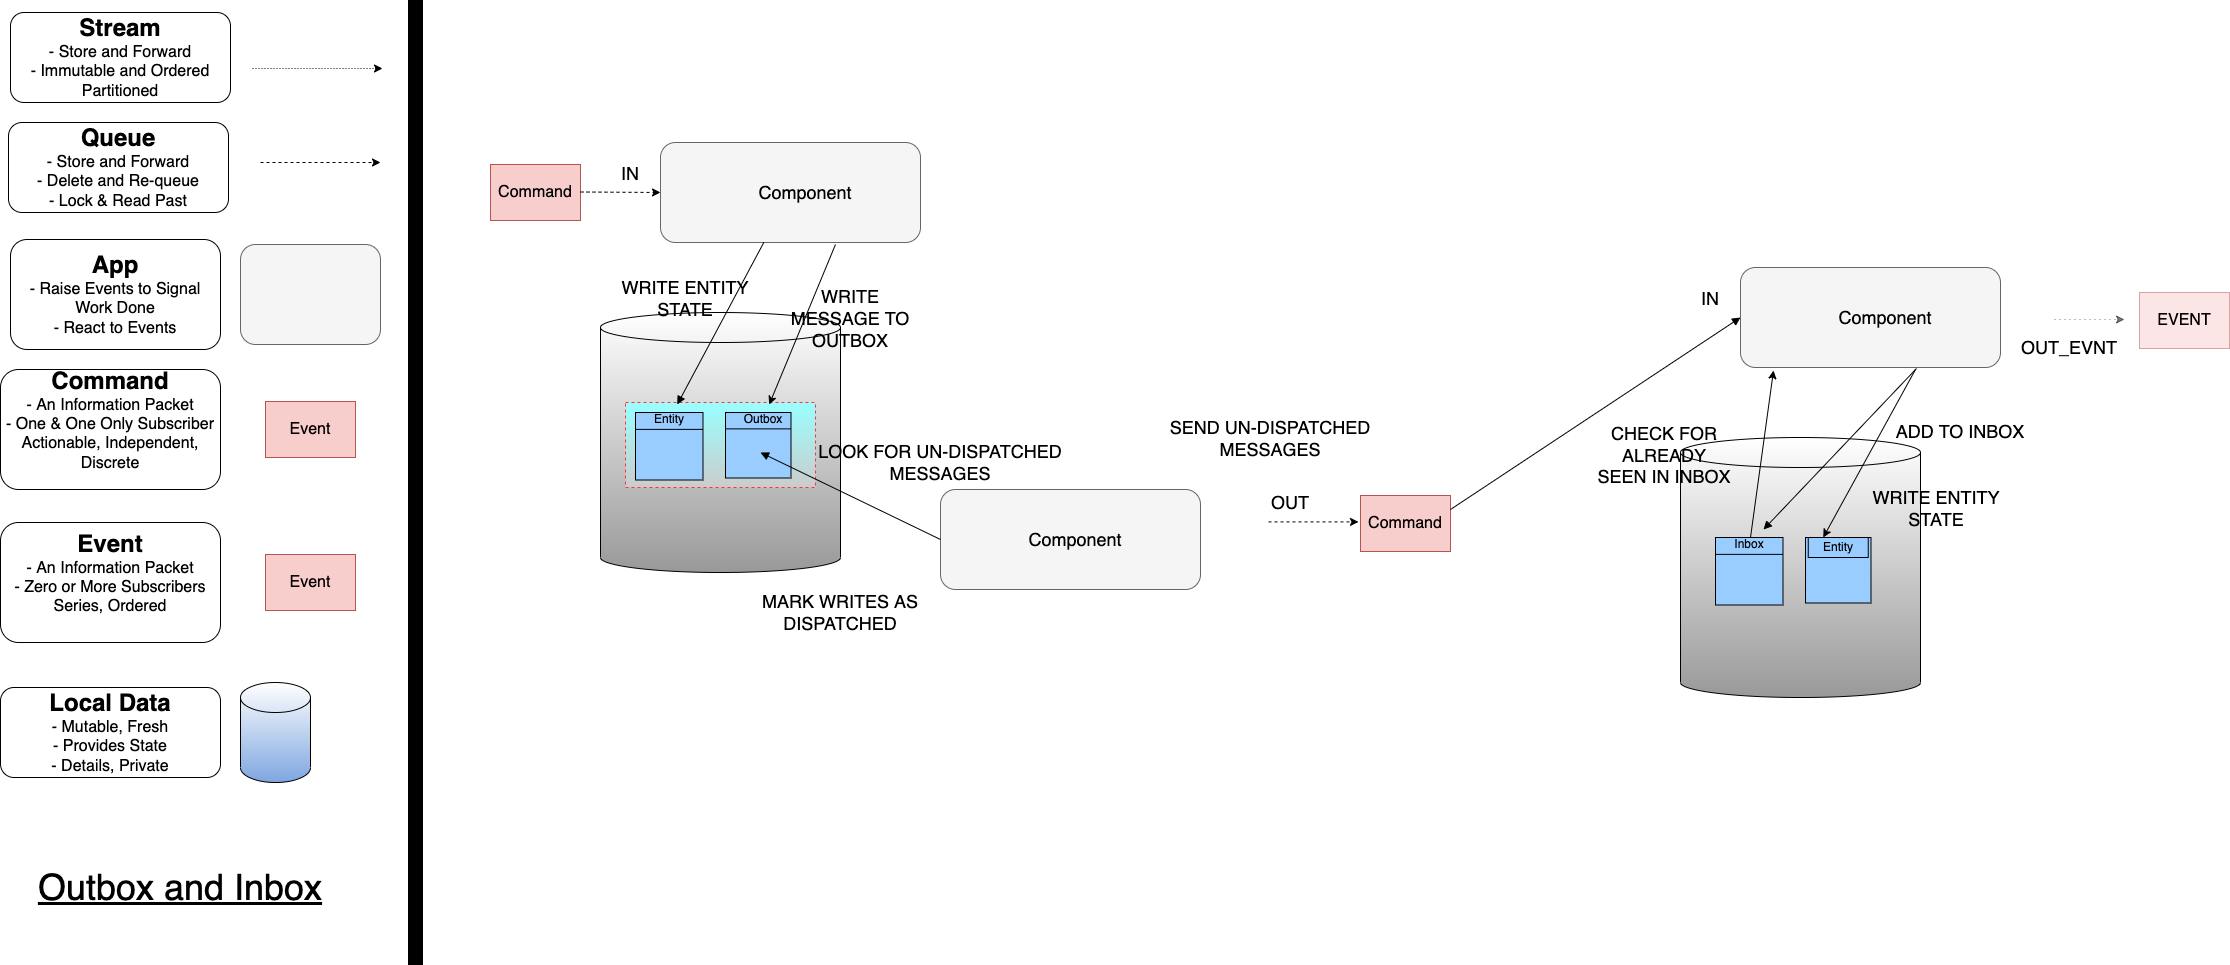

The diagram above was exported from draw.io. Its source (the exported page's mxGraphModel, read from the mxfile embedded in the PNG):
<mxGraphModel dx="2852" dy="1750" grid="1" gridSize="10" guides="1" tooltips="1" connect="1" arrows="1" fold="1" page="1" pageScale="1" pageWidth="1169" pageHeight="827" math="0" shadow="0">
  <root>
    <mxCell id="0" />
    <mxCell id="1" parent="0" />
    <mxCell id="7I5y3hVW5wrM2McRz8lY-1" value="" style="shape=cylinder3;whiteSpace=wrap;html=1;boundedLbl=1;backgroundOutline=1;size=15;gradientColor=#999999;" parent="1" vertex="1">
      <mxGeometry x="620" y="350" width="240" height="260" as="geometry" />
    </mxCell>
    <mxCell id="6UaqGpPZ1TzohKIXtrnp-2" value="&lt;font style=&quot;font-size: 16px&quot;&gt;Command&lt;/font&gt;" style="rounded=0;whiteSpace=wrap;html=1;fillColor=#f8cecc;strokeColor=#b85450;" parent="1" vertex="1">
      <mxGeometry x="510" y="202" width="90" height="56" as="geometry" />
    </mxCell>
    <mxCell id="HbNdEivrcMk2HuLZJGIT-10" value="" style="rounded=0;whiteSpace=wrap;html=1;strokeColor=#FF3333;dashed=1;fillColor=#99FFFF;gradientColor=#CCCCCC;" parent="1" vertex="1">
      <mxGeometry x="645" y="440" width="190" height="85" as="geometry" />
    </mxCell>
    <mxCell id="6UaqGpPZ1TzohKIXtrnp-16" value="&lt;span style=&quot;font-size: 36px;&quot;&gt;&lt;u&gt;Outbox and Inbox&lt;/u&gt;&lt;/span&gt;" style="text;html=1;strokeColor=none;fillColor=none;align=center;verticalAlign=middle;whiteSpace=wrap;rounded=0;" parent="1" vertex="1">
      <mxGeometry x="30" y="890" width="340" height="70" as="geometry" />
    </mxCell>
    <mxCell id="UILpSTosuJdpvX4uOPPg-1" value="" style="rounded=1;whiteSpace=wrap;html=1;fillColor=#f5f5f5;strokeColor=#666666;fontColor=#333333;" parent="1" vertex="1">
      <mxGeometry x="680" y="180" width="260" height="100" as="geometry" />
    </mxCell>
    <mxCell id="UILpSTosuJdpvX4uOPPg-2" value="&lt;font style=&quot;font-size: 18px&quot;&gt;Component&lt;/font&gt;" style="text;html=1;strokeColor=none;fillColor=none;align=center;verticalAlign=middle;whiteSpace=wrap;rounded=0;" parent="1" vertex="1">
      <mxGeometry x="770" y="205" width="110" height="50" as="geometry" />
    </mxCell>
    <mxCell id="UILpSTosuJdpvX4uOPPg-3" value="" style="endArrow=classic;html=1;dashed=1;" parent="1" edge="1">
      <mxGeometry width="50" height="50" relative="1" as="geometry">
        <mxPoint x="600" y="229.5" as="sourcePoint" />
        <mxPoint x="680" y="230" as="targetPoint" />
      </mxGeometry>
    </mxCell>
    <mxCell id="UILpSTosuJdpvX4uOPPg-4" value="&lt;font style=&quot;font-size: 18px&quot;&gt;IN&lt;/font&gt;" style="text;html=1;strokeColor=none;fillColor=none;align=center;verticalAlign=middle;whiteSpace=wrap;rounded=0;" parent="1" vertex="1">
      <mxGeometry x="620" y="201" width="60" height="20" as="geometry" />
    </mxCell>
    <mxCell id="7I5y3hVW5wrM2McRz8lY-4" value="" style="endArrow=none;html=1;rounded=0;endFill=0;startArrow=block;startFill=1;" parent="1" source="HbNdEivrcMk2HuLZJGIT-3" target="UILpSTosuJdpvX4uOPPg-1" edge="1">
      <mxGeometry width="50" height="50" relative="1" as="geometry">
        <mxPoint x="460" y="130" as="sourcePoint" />
        <mxPoint x="510" y="80" as="targetPoint" />
      </mxGeometry>
    </mxCell>
    <mxCell id="7I5y3hVW5wrM2McRz8lY-5" value="" style="endArrow=classic;html=1;dashed=1;" parent="1" edge="1">
      <mxGeometry width="50" height="50" relative="1" as="geometry">
        <mxPoint x="1288" y="559.4100000000001" as="sourcePoint" />
        <mxPoint x="1378" y="559.4100000000001" as="targetPoint" />
      </mxGeometry>
    </mxCell>
    <mxCell id="7I5y3hVW5wrM2McRz8lY-6" value="&lt;font style=&quot;font-size: 18px&quot;&gt;OUT&lt;/font&gt;" style="text;html=1;strokeColor=none;fillColor=none;align=center;verticalAlign=middle;whiteSpace=wrap;rounded=0;" parent="1" vertex="1">
      <mxGeometry x="1280" y="530" width="60" height="20" as="geometry" />
    </mxCell>
    <mxCell id="7I5y3hVW5wrM2McRz8lY-7" value="&lt;font style=&quot;font-size: 16px&quot;&gt;Command&lt;/font&gt;" style="rounded=0;whiteSpace=wrap;html=1;fillColor=#f8cecc;strokeColor=#b85450;" parent="1" vertex="1">
      <mxGeometry x="1380" y="533" width="90" height="56" as="geometry" />
    </mxCell>
    <mxCell id="7I5y3hVW5wrM2McRz8lY-8" value="&lt;font style=&quot;font-size: 18px&quot;&gt;WRITE ENTITY STATE&lt;/font&gt;" style="text;html=1;strokeColor=none;fillColor=none;align=center;verticalAlign=middle;whiteSpace=wrap;rounded=0;" parent="1" vertex="1">
      <mxGeometry x="640" y="322" width="130" height="28" as="geometry" />
    </mxCell>
    <UserObject label="" tooltip="Inertia.&#10;Likely to face a resistance to change." id="5hrJnP4Z-6MPHhdoG43W-8">
      <mxCell style="rounded=0;whiteSpace=wrap;html=1;strokeColor=#000000;strokeWidth=5;fillColor=#000000;fontSize=14;" parent="1" vertex="1">
        <mxGeometry x="430" y="40" width="10" height="960" as="geometry" />
      </mxCell>
    </UserObject>
    <mxCell id="9AZ__q4x3iSLk9VEfLXG-1" value="&lt;font style=&quot;&quot;&gt;&lt;font style=&quot;font-size: 24px;&quot;&gt;&lt;b&gt;Stream&lt;/b&gt;&lt;/font&gt;&lt;br&gt;&lt;span style=&quot;font-size: 16px;&quot;&gt;- Store and Forward&lt;/span&gt;&lt;br&gt;&lt;span style=&quot;font-size: 16px;&quot;&gt;- Immutable and Ordered&lt;br&gt;Partitioned&lt;br&gt;&lt;/span&gt;&lt;/font&gt;" style="rounded=1;whiteSpace=wrap;html=1;" parent="1" vertex="1">
      <mxGeometry x="30" y="50" width="220" height="90" as="geometry" />
    </mxCell>
    <mxCell id="9AZ__q4x3iSLk9VEfLXG-2" value="" style="endArrow=classic;html=1;dashed=1;dashPattern=1 2;" parent="1" edge="1">
      <mxGeometry width="50" height="50" relative="1" as="geometry">
        <mxPoint x="272" y="106" as="sourcePoint" />
        <mxPoint x="402" y="106" as="targetPoint" />
      </mxGeometry>
    </mxCell>
    <mxCell id="9AZ__q4x3iSLk9VEfLXG-3" value="&lt;font style=&quot;&quot;&gt;&lt;span style=&quot;font-size: 24px;&quot;&gt;&lt;b&gt;App&lt;br&gt;&lt;/b&gt;&lt;/span&gt;&lt;span style=&quot;font-size: 16px;&quot;&gt;- &lt;/span&gt;&lt;span style=&quot;font-size: 16px;&quot;&gt;Raise Events to Signal Work Done&lt;br&gt;- React to Events&lt;br&gt;&lt;/span&gt;&lt;/font&gt;" style="rounded=1;whiteSpace=wrap;html=1;" parent="1" vertex="1">
      <mxGeometry x="30" y="277" width="210" height="110" as="geometry" />
    </mxCell>
    <mxCell id="9AZ__q4x3iSLk9VEfLXG-4" value="" style="rounded=1;whiteSpace=wrap;html=1;fillColor=#f5f5f5;strokeColor=#666666;fontColor=#333333;" parent="1" vertex="1">
      <mxGeometry x="260" y="282" width="140" height="100" as="geometry" />
    </mxCell>
    <mxCell id="9AZ__q4x3iSLk9VEfLXG-5" value="&lt;font style=&quot;font-size: 16px&quot;&gt;Event&lt;/font&gt;" style="rounded=0;whiteSpace=wrap;html=1;fillColor=#f8cecc;strokeColor=#b85450;" parent="1" vertex="1">
      <mxGeometry x="285" y="439" width="90" height="56" as="geometry" />
    </mxCell>
    <mxCell id="9AZ__q4x3iSLk9VEfLXG-6" value="&lt;font style=&quot;&quot;&gt;&lt;span style=&quot;font-size: 24px;&quot;&gt;&lt;b&gt;Command&lt;br&gt;&lt;/b&gt;&lt;/span&gt;&lt;span style=&quot;font-size: 16px;&quot;&gt;- An Information Packet&lt;br&gt;&lt;/span&gt;&lt;span style=&quot;font-size: 16px;&quot;&gt;- One &amp;amp; One Only Subscriber&lt;br&gt;Actionable, Independent, Discrete&lt;br&gt;&lt;br&gt;&lt;/span&gt;&lt;/font&gt;" style="rounded=1;whiteSpace=wrap;html=1;" parent="1" vertex="1">
      <mxGeometry x="20" y="407" width="220" height="120" as="geometry" />
    </mxCell>
    <mxCell id="9AZ__q4x3iSLk9VEfLXG-7" value="" style="shape=cylinder3;whiteSpace=wrap;html=1;boundedLbl=1;backgroundOutline=1;size=15;gradientColor=#7EA6E0;" parent="1" vertex="1">
      <mxGeometry x="260" y="720" width="70" height="100" as="geometry" />
    </mxCell>
    <mxCell id="9AZ__q4x3iSLk9VEfLXG-8" value="&lt;font style=&quot;&quot;&gt;&lt;font style=&quot;font-size: 24px;&quot;&gt;&lt;b&gt;Local Data&lt;/b&gt;&lt;/font&gt;&lt;br&gt;&lt;span style=&quot;font-size: 16px;&quot;&gt;- Mutable, Fresh&lt;br&gt;&lt;/span&gt;&lt;span style=&quot;font-size: 16px;&quot;&gt;- Provides State&lt;br&gt;- Details, Private&lt;br&gt;&lt;/span&gt;&lt;/font&gt;" style="rounded=1;whiteSpace=wrap;html=1;" parent="1" vertex="1">
      <mxGeometry x="20" y="725" width="220" height="90" as="geometry" />
    </mxCell>
    <mxCell id="9AZ__q4x3iSLk9VEfLXG-9" value="&lt;font style=&quot;&quot;&gt;&lt;font style=&quot;font-size: 24px;&quot;&gt;&lt;b&gt;Queue&lt;/b&gt;&lt;/font&gt;&lt;br&gt;&lt;span style=&quot;font-size: 16px;&quot;&gt;- Store and Forward&lt;/span&gt;&lt;br&gt;&lt;span style=&quot;font-size: 16px;&quot;&gt;- Delete and Re-queue&lt;br&gt;- Lock &amp;amp; Read Past&lt;br&gt;&lt;/span&gt;&lt;/font&gt;" style="rounded=1;whiteSpace=wrap;html=1;" parent="1" vertex="1">
      <mxGeometry x="28" y="160" width="220" height="90" as="geometry" />
    </mxCell>
    <mxCell id="9AZ__q4x3iSLk9VEfLXG-11" value="&lt;font style=&quot;font-size: 16px&quot;&gt;Event&lt;/font&gt;" style="rounded=0;whiteSpace=wrap;html=1;fillColor=#f8cecc;strokeColor=#b85450;" parent="1" vertex="1">
      <mxGeometry x="285" y="592" width="90" height="56" as="geometry" />
    </mxCell>
    <mxCell id="9AZ__q4x3iSLk9VEfLXG-12" value="&lt;font style=&quot;&quot;&gt;&lt;span style=&quot;font-size: 24px;&quot;&gt;&lt;b&gt;Event&lt;br&gt;&lt;/b&gt;&lt;/span&gt;&lt;span style=&quot;font-size: 16px;&quot;&gt;- An Information Packet&lt;br&gt;&lt;/span&gt;&lt;span style=&quot;font-size: 16px;&quot;&gt;- Zero or More Subscribers&lt;br&gt;Series, Ordered&lt;br&gt;&lt;br&gt;&lt;/span&gt;&lt;/font&gt;" style="rounded=1;whiteSpace=wrap;html=1;" parent="1" vertex="1">
      <mxGeometry x="20" y="560" width="220" height="120" as="geometry" />
    </mxCell>
    <mxCell id="x_u-LXFQVxiJSXTFGkPx-1" value="" style="endArrow=classic;html=1;dashed=1;" parent="1" edge="1">
      <mxGeometry width="50" height="50" relative="1" as="geometry">
        <mxPoint x="280" y="200" as="sourcePoint" />
        <mxPoint x="400" y="200" as="targetPoint" />
      </mxGeometry>
    </mxCell>
    <mxCell id="lPSDDgp838rW2fuu3CZK-4" value="&lt;font style=&quot;font-size: 18px&quot;&gt;WRITE MESSAGE TO OUTBOX&lt;br&gt;&lt;br&gt;&lt;/font&gt;" style="text;html=1;strokeColor=none;fillColor=none;align=center;verticalAlign=middle;whiteSpace=wrap;rounded=0;" parent="1" vertex="1">
      <mxGeometry x="800" y="327" width="140" height="80" as="geometry" />
    </mxCell>
    <mxCell id="HbNdEivrcMk2HuLZJGIT-1" value="" style="whiteSpace=wrap;html=1;aspect=fixed;fillColor=#99CCFF;" parent="1" vertex="1">
      <mxGeometry x="655" y="450" width="67.5" height="67.5" as="geometry" />
    </mxCell>
    <mxCell id="HbNdEivrcMk2HuLZJGIT-2" value="" style="endArrow=none;html=1;rounded=0;exitX=0;exitY=0.25;exitDx=0;exitDy=0;entryX=1;entryY=0.25;entryDx=0;entryDy=0;" parent="1" source="HbNdEivrcMk2HuLZJGIT-1" target="HbNdEivrcMk2HuLZJGIT-1" edge="1">
      <mxGeometry width="50" height="50" relative="1" as="geometry">
        <mxPoint x="972.5" y="643" as="sourcePoint" />
        <mxPoint x="1022.5" y="593" as="targetPoint" />
      </mxGeometry>
    </mxCell>
    <mxCell id="HbNdEivrcMk2HuLZJGIT-3" value="&lt;font style=&quot;font-size: 12px;&quot;&gt;Entity&lt;/font&gt;" style="text;html=1;strokeColor=none;fillColor=none;align=center;verticalAlign=middle;whiteSpace=wrap;rounded=0;" parent="1" vertex="1">
      <mxGeometry x="658.75" y="442" width="60" height="30" as="geometry" />
    </mxCell>
    <mxCell id="HbNdEivrcMk2HuLZJGIT-4" value="" style="whiteSpace=wrap;html=1;aspect=fixed;fillColor=#99CCFF;" parent="1" vertex="1">
      <mxGeometry x="745" y="450" width="65.5" height="65.5" as="geometry" />
    </mxCell>
    <mxCell id="HbNdEivrcMk2HuLZJGIT-5" value="" style="endArrow=none;html=1;rounded=0;exitX=0;exitY=0.25;exitDx=0;exitDy=0;entryX=1;entryY=0.25;entryDx=0;entryDy=0;" parent="1" source="HbNdEivrcMk2HuLZJGIT-4" target="HbNdEivrcMk2HuLZJGIT-4" edge="1">
      <mxGeometry width="50" height="50" relative="1" as="geometry">
        <mxPoint x="1057.5" y="643" as="sourcePoint" />
        <mxPoint x="1107.5" y="593" as="targetPoint" />
      </mxGeometry>
    </mxCell>
    <mxCell id="HbNdEivrcMk2HuLZJGIT-6" value="&lt;font style=&quot;font-size: 12px;&quot;&gt;Outbox&lt;/font&gt;" style="text;html=1;strokeColor=none;fillColor=none;align=center;verticalAlign=middle;whiteSpace=wrap;rounded=0;" parent="1" vertex="1">
      <mxGeometry x="752.5" y="442" width="60" height="30" as="geometry" />
    </mxCell>
    <mxCell id="HbNdEivrcMk2HuLZJGIT-13" value="" style="rounded=1;whiteSpace=wrap;html=1;fillColor=#f5f5f5;strokeColor=#666666;fontColor=#333333;" parent="1" vertex="1">
      <mxGeometry x="960" y="527" width="260" height="100" as="geometry" />
    </mxCell>
    <mxCell id="HbNdEivrcMk2HuLZJGIT-14" value="&lt;font style=&quot;font-size: 18px&quot;&gt;Component&lt;/font&gt;" style="text;html=1;strokeColor=none;fillColor=none;align=center;verticalAlign=middle;whiteSpace=wrap;rounded=0;" parent="1" vertex="1">
      <mxGeometry x="1040" y="552" width="110" height="50" as="geometry" />
    </mxCell>
    <mxCell id="HbNdEivrcMk2HuLZJGIT-15" value="" style="endArrow=none;html=1;rounded=0;endFill=0;startArrow=block;startFill=1;entryX=0;entryY=0.5;entryDx=0;entryDy=0;" parent="1" target="HbNdEivrcMk2HuLZJGIT-13" edge="1">
      <mxGeometry width="50" height="50" relative="1" as="geometry">
        <mxPoint x="780" y="490" as="sourcePoint" />
        <mxPoint x="793.29295154185" y="290" as="targetPoint" />
      </mxGeometry>
    </mxCell>
    <mxCell id="HbNdEivrcMk2HuLZJGIT-16" value="" style="endArrow=classic;html=1;rounded=0;fontSize=12;exitX=0.673;exitY=1.02;exitDx=0;exitDy=0;exitPerimeter=0;" parent="1" source="UILpSTosuJdpvX4uOPPg-1" target="HbNdEivrcMk2HuLZJGIT-6" edge="1">
      <mxGeometry width="50" height="50" relative="1" as="geometry">
        <mxPoint x="800" y="510" as="sourcePoint" />
        <mxPoint x="850" y="460" as="targetPoint" />
      </mxGeometry>
    </mxCell>
    <mxCell id="HbNdEivrcMk2HuLZJGIT-17" value="&lt;font style=&quot;font-size: 18px&quot;&gt;LOOK FOR UN-DISPATCHED MESSAGES&lt;br&gt;&lt;/font&gt;" style="text;html=1;strokeColor=none;fillColor=none;align=center;verticalAlign=middle;whiteSpace=wrap;rounded=0;" parent="1" vertex="1">
      <mxGeometry x="830" y="460" width="260" height="80" as="geometry" />
    </mxCell>
    <mxCell id="HbNdEivrcMk2HuLZJGIT-24" value="&lt;font style=&quot;font-size: 18px&quot;&gt;SEND UN-DISPATCHED MESSAGES&lt;br&gt;&lt;/font&gt;" style="text;html=1;strokeColor=none;fillColor=none;align=center;verticalAlign=middle;whiteSpace=wrap;rounded=0;" parent="1" vertex="1">
      <mxGeometry x="1160" y="435.5" width="260" height="80" as="geometry" />
    </mxCell>
    <mxCell id="sdthdR0geuH6Tl3lb4MF-3" value="" style="endArrow=none;html=1;rounded=0;endFill=0;startArrow=block;startFill=1;entryX=1;entryY=0.25;entryDx=0;entryDy=0;exitX=0;exitY=0.5;exitDx=0;exitDy=0;" parent="1" source="TFdTvUTUkO_2Vn6dljmn-2" target="7I5y3hVW5wrM2McRz8lY-7" edge="1">
      <mxGeometry width="50" height="50" relative="1" as="geometry">
        <mxPoint x="1120" y="630" as="sourcePoint" />
        <mxPoint x="1570" y="580.9344262295081" as="targetPoint" />
      </mxGeometry>
    </mxCell>
    <mxCell id="sdthdR0geuH6Tl3lb4MF-5" value="&lt;font style=&quot;font-size: 18px&quot;&gt;MARK WRITES AS DISPATCHED&lt;br&gt;&lt;/font&gt;" style="text;html=1;strokeColor=none;fillColor=none;align=center;verticalAlign=middle;whiteSpace=wrap;rounded=0;" parent="1" vertex="1">
      <mxGeometry x="730" y="610" width="260" height="80" as="geometry" />
    </mxCell>
    <mxCell id="TFdTvUTUkO_2Vn6dljmn-1" value="" style="shape=cylinder3;whiteSpace=wrap;html=1;boundedLbl=1;backgroundOutline=1;size=15;gradientColor=#999999;" vertex="1" parent="1">
      <mxGeometry x="1700" y="475" width="240" height="260" as="geometry" />
    </mxCell>
    <mxCell id="TFdTvUTUkO_2Vn6dljmn-2" value="" style="rounded=1;whiteSpace=wrap;html=1;fillColor=#f5f5f5;strokeColor=#666666;fontColor=#333333;" vertex="1" parent="1">
      <mxGeometry x="1760" y="305" width="260" height="100" as="geometry" />
    </mxCell>
    <mxCell id="TFdTvUTUkO_2Vn6dljmn-3" value="&lt;font style=&quot;font-size: 18px&quot;&gt;Component&lt;/font&gt;" style="text;html=1;strokeColor=none;fillColor=none;align=center;verticalAlign=middle;whiteSpace=wrap;rounded=0;" vertex="1" parent="1">
      <mxGeometry x="1850" y="330" width="110" height="50" as="geometry" />
    </mxCell>
    <mxCell id="TFdTvUTUkO_2Vn6dljmn-4" value="&lt;font style=&quot;font-size: 18px&quot;&gt;IN&lt;/font&gt;" style="text;html=1;strokeColor=none;fillColor=none;align=center;verticalAlign=middle;whiteSpace=wrap;rounded=0;" vertex="1" parent="1">
      <mxGeometry x="1700" y="326" width="60" height="20" as="geometry" />
    </mxCell>
    <mxCell id="TFdTvUTUkO_2Vn6dljmn-5" value="" style="endArrow=none;html=1;rounded=0;endFill=0;startArrow=block;startFill=1;entryX=0.677;entryY=1.01;entryDx=0;entryDy=0;entryPerimeter=0;" edge="1" parent="1" source="TFdTvUTUkO_2Vn6dljmn-11" target="TFdTvUTUkO_2Vn6dljmn-2">
      <mxGeometry width="50" height="50" relative="1" as="geometry">
        <mxPoint x="1540" y="255" as="sourcePoint" />
        <mxPoint x="1590" y="205" as="targetPoint" />
      </mxGeometry>
    </mxCell>
    <mxCell id="TFdTvUTUkO_2Vn6dljmn-6" value="&lt;font style=&quot;font-size: 18px&quot;&gt;WRITE ENTITY STATE&lt;/font&gt;" style="text;html=1;strokeColor=none;fillColor=none;align=center;verticalAlign=middle;whiteSpace=wrap;rounded=0;" vertex="1" parent="1">
      <mxGeometry x="1890.5" y="532" width="130" height="28" as="geometry" />
    </mxCell>
    <mxCell id="TFdTvUTUkO_2Vn6dljmn-7" value="&lt;font style=&quot;font-size: 18px&quot;&gt;ADD TO INBOX&lt;br&gt;&lt;/font&gt;" style="text;html=1;strokeColor=none;fillColor=none;align=center;verticalAlign=middle;whiteSpace=wrap;rounded=0;" vertex="1" parent="1">
      <mxGeometry x="1910" y="429" width="140" height="80" as="geometry" />
    </mxCell>
    <mxCell id="TFdTvUTUkO_2Vn6dljmn-8" value="" style="whiteSpace=wrap;html=1;aspect=fixed;fillColor=#99CCFF;" vertex="1" parent="1">
      <mxGeometry x="1735" y="575" width="67.5" height="67.5" as="geometry" />
    </mxCell>
    <mxCell id="TFdTvUTUkO_2Vn6dljmn-9" value="" style="endArrow=none;html=1;rounded=0;exitX=0;exitY=0.25;exitDx=0;exitDy=0;entryX=1;entryY=0.25;entryDx=0;entryDy=0;" edge="1" parent="1" source="TFdTvUTUkO_2Vn6dljmn-8" target="TFdTvUTUkO_2Vn6dljmn-8">
      <mxGeometry width="50" height="50" relative="1" as="geometry">
        <mxPoint x="2052.5" y="768" as="sourcePoint" />
        <mxPoint x="2102.5" y="718" as="targetPoint" />
      </mxGeometry>
    </mxCell>
    <mxCell id="TFdTvUTUkO_2Vn6dljmn-10" value="" style="endArrow=none;html=1;rounded=0;exitX=0;exitY=0.25;exitDx=0;exitDy=0;entryX=1;entryY=0.25;entryDx=0;entryDy=0;" edge="1" parent="1" source="TFdTvUTUkO_2Vn6dljmn-18" target="TFdTvUTUkO_2Vn6dljmn-18">
      <mxGeometry width="50" height="50" relative="1" as="geometry">
        <mxPoint x="2137.5" y="768" as="sourcePoint" />
        <mxPoint x="2187.5" y="718" as="targetPoint" />
      </mxGeometry>
    </mxCell>
    <mxCell id="TFdTvUTUkO_2Vn6dljmn-11" value="&lt;font style=&quot;font-size: 12px;&quot;&gt;Inbox&lt;/font&gt;" style="text;html=1;strokeColor=none;fillColor=none;align=center;verticalAlign=middle;whiteSpace=wrap;rounded=0;" vertex="1" parent="1">
      <mxGeometry x="1738.75" y="567" width="60" height="30" as="geometry" />
    </mxCell>
    <mxCell id="TFdTvUTUkO_2Vn6dljmn-12" value="" style="endArrow=classic;html=1;rounded=0;fontSize=12;exitX=0.673;exitY=1.02;exitDx=0;exitDy=0;exitPerimeter=0;entryX=0.25;entryY=0;entryDx=0;entryDy=0;" edge="1" parent="1" source="TFdTvUTUkO_2Vn6dljmn-2" target="TFdTvUTUkO_2Vn6dljmn-21">
      <mxGeometry width="50" height="50" relative="1" as="geometry">
        <mxPoint x="1880" y="635" as="sourcePoint" />
        <mxPoint x="1930" y="585" as="targetPoint" />
      </mxGeometry>
    </mxCell>
    <mxCell id="TFdTvUTUkO_2Vn6dljmn-13" value="&lt;font style=&quot;font-size: 16px&quot;&gt;EVENT&lt;/font&gt;" style="rounded=0;whiteSpace=wrap;html=1;fillColor=#f8cecc;strokeColor=#b85450;opacity=50;" vertex="1" parent="1">
      <mxGeometry x="2159" y="330" width="90" height="56" as="geometry" />
    </mxCell>
    <mxCell id="TFdTvUTUkO_2Vn6dljmn-14" value="&lt;font style=&quot;font-size: 18px&quot;&gt;OUT_EVNT&lt;/font&gt;" style="text;html=1;strokeColor=none;fillColor=none;align=center;verticalAlign=middle;whiteSpace=wrap;rounded=0;opacity=50;" vertex="1" parent="1">
      <mxGeometry x="2059" y="375" width="60" height="20" as="geometry" />
    </mxCell>
    <mxCell id="TFdTvUTUkO_2Vn6dljmn-18" value="" style="whiteSpace=wrap;html=1;aspect=fixed;fillColor=#99CCFF;" vertex="1" parent="1">
      <mxGeometry x="1825" y="575" width="65.5" height="65.5" as="geometry" />
    </mxCell>
    <mxCell id="TFdTvUTUkO_2Vn6dljmn-19" value="" style="endArrow=classic;html=1;dashed=1;dashPattern=1 4;opacity=50;" edge="1" parent="1">
      <mxGeometry width="50" height="50" relative="1" as="geometry">
        <mxPoint x="2074" y="357" as="sourcePoint" />
        <mxPoint x="2144" y="357" as="targetPoint" />
      </mxGeometry>
    </mxCell>
    <mxCell id="TFdTvUTUkO_2Vn6dljmn-21" value="&lt;font style=&quot;font-size: 12px;&quot;&gt;Entity&lt;/font&gt;" style="text;html=1;strokeColor=default;fillColor=none;align=center;verticalAlign=middle;whiteSpace=wrap;rounded=0;" vertex="1" parent="1">
      <mxGeometry x="1827.75" y="575" width="60" height="20" as="geometry" />
    </mxCell>
    <mxCell id="TFdTvUTUkO_2Vn6dljmn-22" value="" style="endArrow=classic;html=1;rounded=0;endFill=1;startArrow=none;startFill=0;entryX=0.127;entryY=1.03;entryDx=0;entryDy=0;entryPerimeter=0;" edge="1" parent="1" target="TFdTvUTUkO_2Vn6dljmn-2">
      <mxGeometry width="50" height="50" relative="1" as="geometry">
        <mxPoint x="1769.9999999999995" y="575" as="sourcePoint" />
        <mxPoint x="1946.02" y="416" as="targetPoint" />
      </mxGeometry>
    </mxCell>
    <mxCell id="TFdTvUTUkO_2Vn6dljmn-23" value="&lt;font style=&quot;font-size: 18px&quot;&gt;CHECK FOR ALREADY SEEN IN INBOX&lt;br&gt;&lt;/font&gt;" style="text;html=1;strokeColor=none;fillColor=none;align=center;verticalAlign=middle;whiteSpace=wrap;rounded=0;" vertex="1" parent="1">
      <mxGeometry x="1614" y="453" width="140" height="80" as="geometry" />
    </mxCell>
  </root>
</mxGraphModel>